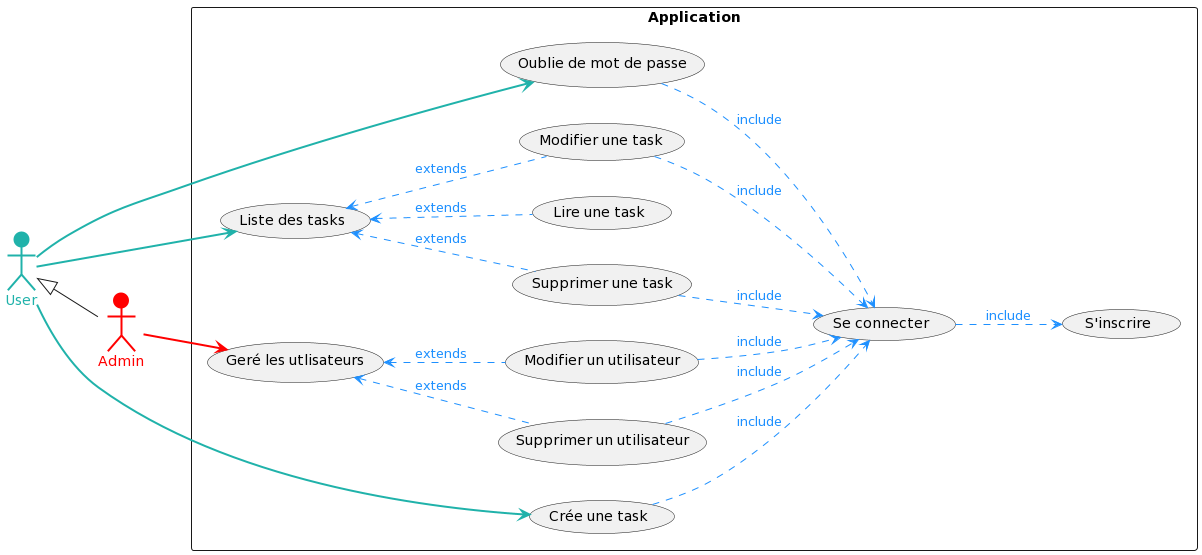

The diagram above was rendered by PlantUML. Its source (embedded in the PNG):
@startuml
left to right direction
:User: #lightseagreen;line:lightseagreen;line.bold;text:lightseagreen
:Admin: #red;line:red;line.bold;text:red

User<|-- Admin

rectangle "Application" {

User--> (Oublie de mot de passe) #lightseagreen;line:lightseagreen;line.bold;text:lightseagreen
User--> (Crée une task) #lightseagreen;line:lightseagreen;line.bold;text:lightseagreen
User--> (Liste des tasks) #lightseagreen;line:lightseagreen;line.bold;text:lightseagreen
Admin--> (Geré les utlisateurs) #red;line:red;line.bold;text:red

(Liste des tasks) <.. (Lire une task) #dodgerblue;line.dashed;text:dodgerblue : extends
(Liste des tasks) <.. (Modifier une task) #dodgerblue;line.dashed;text:dodgerblue : extends
(Liste des tasks) <.. (Supprimer une task) #dodgerblue;line.dashed;text:dodgerblue : extends
(Geré les utlisateurs) <.. (Modifier un utilisateur) #dodgerblue;line.dashed;text:dodgerblue : extends
(Geré les utlisateurs) <.. (Supprimer un utilisateur) #dodgerblue;line.dashed;text:dodgerblue : extends

(Se connecter) ..> (S'inscrire) #dodgerblue;line.dashed;text:dodgerblue : include
(Crée une task) ..> (Se connecter) #dodgerblue;line.dashed;text:dodgerblue : include
(Oublie de mot de passe) ..> (Se connecter) #dodgerblue;line.dashed;text:dodgerblue : include
(Supprimer une task) ..> (Se connecter) #dodgerblue;line.dashed;text:dodgerblue : include
(Modifier une task) ..> (Se connecter) #dodgerblue;line.dashed;text:dodgerblue : include
(Supprimer un utilisateur) ..> (Se connecter) #dodgerblue;line.dashed;text:dodgerblue : include
(Modifier un utilisateur) ..> (Se connecter) #dodgerblue;line.dashed;text:dodgerblue : include

}
@enduml